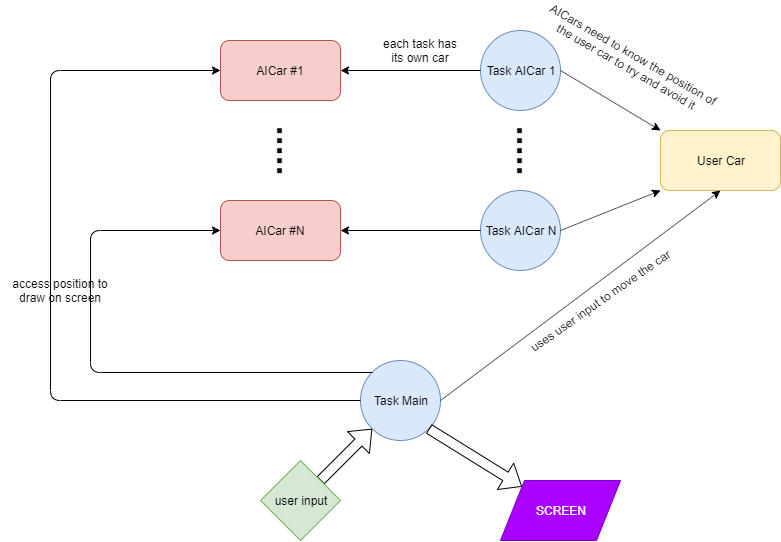

The diagram above was exported from draw.io. Its source (the exported page's mxGraphModel, read from the mxfile embedded in the PNG):
<mxGraphModel dx="1785" dy="619" grid="1" gridSize="10" guides="1" tooltips="1" connect="1" arrows="1" fold="1" page="1" pageScale="1" pageWidth="827" pageHeight="1169" math="0" shadow="0">
  <root>
    <mxCell id="0" />
    <mxCell id="1" parent="0" />
    <mxCell id="MU4aO5-HJkgnTF4bcqfv-1" value="Task AICar 1" style="ellipse;whiteSpace=wrap;html=1;aspect=fixed;fillColor=#dae8fc;strokeColor=#6c8ebf;" vertex="1" parent="1">
      <mxGeometry x="140" y="80" width="80" height="80" as="geometry" />
    </mxCell>
    <mxCell id="MU4aO5-HJkgnTF4bcqfv-3" value="&lt;font style=&quot;font-size: 36px&quot;&gt;&lt;b&gt;.....&lt;/b&gt;&lt;/font&gt;" style="text;html=1;strokeColor=none;fillColor=none;align=center;verticalAlign=middle;whiteSpace=wrap;rounded=0;rotation=90;" vertex="1" parent="1">
      <mxGeometry x="170" y="190" width="40" height="20" as="geometry" />
    </mxCell>
    <mxCell id="MU4aO5-HJkgnTF4bcqfv-4" value="Task AICar N" style="ellipse;whiteSpace=wrap;html=1;aspect=fixed;fillColor=#dae8fc;strokeColor=#6c8ebf;" vertex="1" parent="1">
      <mxGeometry x="140" y="240" width="80" height="80" as="geometry" />
    </mxCell>
    <mxCell id="MU4aO5-HJkgnTF4bcqfv-5" value="AICar #1" style="rounded=1;whiteSpace=wrap;html=1;fillColor=#f8cecc;strokeColor=#b85450;" vertex="1" parent="1">
      <mxGeometry x="-120" y="90" width="120" height="60" as="geometry" />
    </mxCell>
    <mxCell id="MU4aO5-HJkgnTF4bcqfv-6" value="&lt;font style=&quot;font-size: 36px&quot;&gt;&lt;b&gt;.....&lt;/b&gt;&lt;/font&gt;" style="text;html=1;strokeColor=none;fillColor=none;align=center;verticalAlign=middle;whiteSpace=wrap;rounded=0;rotation=90;" vertex="1" parent="1">
      <mxGeometry x="-70" y="190" width="40" height="20" as="geometry" />
    </mxCell>
    <mxCell id="MU4aO5-HJkgnTF4bcqfv-7" value="AICar #N" style="rounded=1;whiteSpace=wrap;html=1;fillColor=#f8cecc;strokeColor=#b85450;" vertex="1" parent="1">
      <mxGeometry x="-120" y="250" width="120" height="60" as="geometry" />
    </mxCell>
    <mxCell id="MU4aO5-HJkgnTF4bcqfv-8" value="" style="endArrow=classic;html=1;exitX=0;exitY=0.5;exitDx=0;exitDy=0;entryX=1;entryY=0.5;entryDx=0;entryDy=0;" edge="1" parent="1" source="MU4aO5-HJkgnTF4bcqfv-4" target="MU4aO5-HJkgnTF4bcqfv-7">
      <mxGeometry width="50" height="50" relative="1" as="geometry">
        <mxPoint x="-120" y="390" as="sourcePoint" />
        <mxPoint x="-70" y="340" as="targetPoint" />
      </mxGeometry>
    </mxCell>
    <mxCell id="MU4aO5-HJkgnTF4bcqfv-9" value="" style="endArrow=classic;html=1;exitX=0;exitY=0.5;exitDx=0;exitDy=0;entryX=1;entryY=0.5;entryDx=0;entryDy=0;" edge="1" parent="1" source="MU4aO5-HJkgnTF4bcqfv-1" target="MU4aO5-HJkgnTF4bcqfv-5">
      <mxGeometry width="50" height="50" relative="1" as="geometry">
        <mxPoint x="-120" y="390" as="sourcePoint" />
        <mxPoint x="-70" y="340" as="targetPoint" />
      </mxGeometry>
    </mxCell>
    <mxCell id="MU4aO5-HJkgnTF4bcqfv-10" value="each task has its own car" style="text;html=1;strokeColor=none;fillColor=none;align=center;verticalAlign=middle;whiteSpace=wrap;rounded=0;" vertex="1" parent="1">
      <mxGeometry x="40" y="90" width="80" height="20" as="geometry" />
    </mxCell>
    <mxCell id="MU4aO5-HJkgnTF4bcqfv-11" value="Task Main" style="ellipse;whiteSpace=wrap;html=1;aspect=fixed;fillColor=#dae8fc;strokeColor=#6c8ebf;" vertex="1" parent="1">
      <mxGeometry x="20" y="410" width="80" height="80" as="geometry" />
    </mxCell>
    <mxCell id="MU4aO5-HJkgnTF4bcqfv-12" value="" style="shape=flexArrow;endArrow=classic;html=1;entryX=0;entryY=1;entryDx=0;entryDy=0;" edge="1" parent="1" target="MU4aO5-HJkgnTF4bcqfv-11">
      <mxGeometry width="50" height="50" relative="1" as="geometry">
        <mxPoint x="-20" y="530" as="sourcePoint" />
        <mxPoint x="30" y="480" as="targetPoint" />
      </mxGeometry>
    </mxCell>
    <mxCell id="MU4aO5-HJkgnTF4bcqfv-13" value="user input" style="rhombus;whiteSpace=wrap;html=1;fillColor=#d5e8d4;strokeColor=#82b366;" vertex="1" parent="1">
      <mxGeometry x="-80" y="510" width="80" height="80" as="geometry" />
    </mxCell>
    <mxCell id="MU4aO5-HJkgnTF4bcqfv-14" value="User Car" style="rounded=1;whiteSpace=wrap;html=1;fillColor=#fff2cc;strokeColor=#d6b656;" vertex="1" parent="1">
      <mxGeometry x="320" y="180" width="120" height="60" as="geometry" />
    </mxCell>
    <mxCell id="MU4aO5-HJkgnTF4bcqfv-15" value="" style="endArrow=classic;html=1;exitX=1;exitY=0.5;exitDx=0;exitDy=0;entryX=0;entryY=0;entryDx=0;entryDy=0;" edge="1" parent="1" source="MU4aO5-HJkgnTF4bcqfv-1" target="MU4aO5-HJkgnTF4bcqfv-14">
      <mxGeometry width="50" height="50" relative="1" as="geometry">
        <mxPoint x="-120" y="660" as="sourcePoint" />
        <mxPoint x="-70" y="610" as="targetPoint" />
      </mxGeometry>
    </mxCell>
    <mxCell id="MU4aO5-HJkgnTF4bcqfv-16" value="" style="endArrow=classic;html=1;exitX=1;exitY=0.5;exitDx=0;exitDy=0;entryX=0;entryY=1;entryDx=0;entryDy=0;" edge="1" parent="1" source="MU4aO5-HJkgnTF4bcqfv-4" target="MU4aO5-HJkgnTF4bcqfv-14">
      <mxGeometry width="50" height="50" relative="1" as="geometry">
        <mxPoint x="-120" y="660" as="sourcePoint" />
        <mxPoint x="-70" y="610" as="targetPoint" />
      </mxGeometry>
    </mxCell>
    <mxCell id="MU4aO5-HJkgnTF4bcqfv-17" value="AICars need to know the position of the user car to try and avoid it" style="text;html=1;strokeColor=none;fillColor=none;align=center;verticalAlign=middle;whiteSpace=wrap;rounded=0;rotation=30;" vertex="1" parent="1">
      <mxGeometry x="190" y="100" width="200" height="20" as="geometry" />
    </mxCell>
    <mxCell id="MU4aO5-HJkgnTF4bcqfv-18" value="" style="endArrow=classic;html=1;exitX=1;exitY=0.5;exitDx=0;exitDy=0;entryX=0.5;entryY=1;entryDx=0;entryDy=0;" edge="1" parent="1" source="MU4aO5-HJkgnTF4bcqfv-11" target="MU4aO5-HJkgnTF4bcqfv-14">
      <mxGeometry width="50" height="50" relative="1" as="geometry">
        <mxPoint x="-120" y="660" as="sourcePoint" />
        <mxPoint x="-70" y="610" as="targetPoint" />
      </mxGeometry>
    </mxCell>
    <mxCell id="MU4aO5-HJkgnTF4bcqfv-19" value="uses user input to move the car" style="text;html=1;strokeColor=none;fillColor=none;align=center;verticalAlign=middle;whiteSpace=wrap;rounded=0;rotation=-35;direction=west;" vertex="1" parent="1">
      <mxGeometry x="160" y="340" width="200" height="20" as="geometry" />
    </mxCell>
    <mxCell id="MU4aO5-HJkgnTF4bcqfv-20" value="" style="edgeStyle=segmentEdgeStyle;endArrow=classic;html=1;exitX=0;exitY=0.5;exitDx=0;exitDy=0;entryX=0;entryY=0.5;entryDx=0;entryDy=0;" edge="1" parent="1" source="MU4aO5-HJkgnTF4bcqfv-11" target="MU4aO5-HJkgnTF4bcqfv-5">
      <mxGeometry width="50" height="50" relative="1" as="geometry">
        <mxPoint x="-120" y="660" as="sourcePoint" />
        <mxPoint x="-320" y="60" as="targetPoint" />
        <Array as="points">
          <mxPoint x="-290" y="450" />
          <mxPoint x="-290" y="120" />
        </Array>
      </mxGeometry>
    </mxCell>
    <mxCell id="MU4aO5-HJkgnTF4bcqfv-21" value="" style="edgeStyle=segmentEdgeStyle;endArrow=classic;html=1;exitX=0;exitY=0;exitDx=0;exitDy=0;entryX=0;entryY=0.5;entryDx=0;entryDy=0;" edge="1" parent="1" source="MU4aO5-HJkgnTF4bcqfv-11" target="MU4aO5-HJkgnTF4bcqfv-7">
      <mxGeometry width="50" height="50" relative="1" as="geometry">
        <mxPoint x="-300" y="660" as="sourcePoint" />
        <mxPoint x="-250" y="610" as="targetPoint" />
        <Array as="points">
          <mxPoint x="-250" y="422" />
          <mxPoint x="-250" y="280" />
        </Array>
      </mxGeometry>
    </mxCell>
    <mxCell id="MU4aO5-HJkgnTF4bcqfv-22" value="access position to draw on screen" style="text;html=1;strokeColor=none;fillColor=none;align=center;verticalAlign=middle;whiteSpace=wrap;rounded=0;" vertex="1" parent="1">
      <mxGeometry x="-340" y="330" width="120" height="20" as="geometry" />
    </mxCell>
    <mxCell id="MU4aO5-HJkgnTF4bcqfv-24" value="" style="shape=flexArrow;endArrow=classic;html=1;exitX=1;exitY=1;exitDx=0;exitDy=0;" edge="1" parent="1" source="MU4aO5-HJkgnTF4bcqfv-11" target="MU4aO5-HJkgnTF4bcqfv-25">
      <mxGeometry width="50" height="50" relative="1" as="geometry">
        <mxPoint x="-340" y="660" as="sourcePoint" />
        <mxPoint x="190" y="520" as="targetPoint" />
      </mxGeometry>
    </mxCell>
    <mxCell id="MU4aO5-HJkgnTF4bcqfv-25" value="SCREEN" style="shape=parallelogram;perimeter=parallelogramPerimeter;whiteSpace=wrap;html=1;fillColor=#aa00ff;strokeColor=#7700CC;fontColor=#ffffff;" vertex="1" parent="1">
      <mxGeometry x="160" y="530" width="120" height="60" as="geometry" />
    </mxCell>
  </root>
</mxGraphModel>